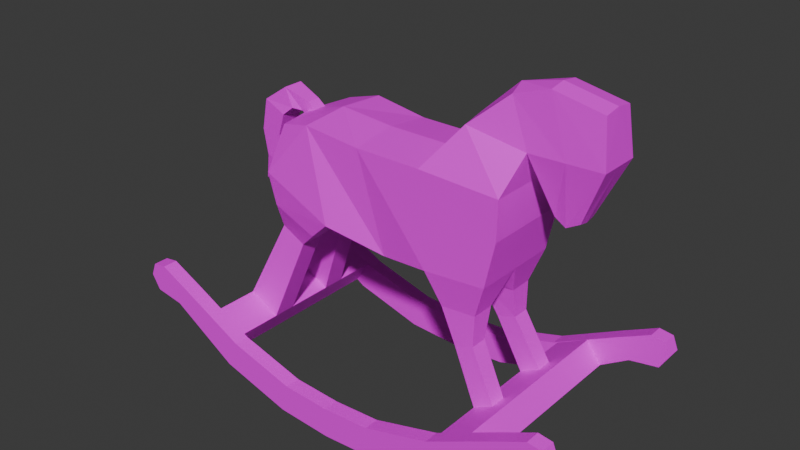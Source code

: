 # Source: WoodenHorse01.blend  (saved by Blender 4.3.32; exported with 4.5.12 LTS)
import bpy
from mathutils import Matrix  # noqa: F401  (used for matrix-valued properties, if any)

bpy.ops.wm.read_factory_settings(use_empty=True)
scene = bpy.context.scene
scene.name = 'Scene'

# ---- collections
col_collection = bpy.data.collections.new('Collection'); scene.collection.children.link(col_collection)

# ---- images (referenced by path relative to the original .blend; pixels are not part of the script)
import os
ASSET_DIR = os.environ.get("B2B_ASSET_DIR", "")  # directory of the original .blend (textures are referenced by path, not embedded)
HERE = os.path.dirname(os.path.abspath(__file__))  # packed textures are extracted next to this script under _unpacked/

def load_image(name, relpath, width, height, colorspace="sRGB"):
    """Load a texture the original file referenced (path relative to the .blend, or extracted next to this script)."""
    p = next((c for c in (os.path.join(HERE, relpath), os.path.join(ASSET_DIR, relpath)) if relpath and os.path.exists(c)), "")
    if p:
        img = bpy.data.images.load(p, check_existing=True)
        img.name = name
    else:  # same state as the original file: an image datablock whose file is absent (Cycles renders it pink)
        img = bpy.data.images.new(name, width, height)
        img.source = "FILE"
        img.filepath = "//" + (relpath or name)
    img.colorspace_settings.name = colorspace
    return img
img_woodenhorse01_a_jpg = load_image('WoodenHorse01_a.jpg', 'WoodenHorse01_a.jpg', 1024, 1024, 'sRGB')

# ---- materials (node trees are filled in below, after node groups)
mat_material = bpy.data.materials.new('Material')
mat_material.alpha_threshold = 0.0
mat_material.roughness = 0.5
mat_material.line_color = (0.0, 0.0, 0.0, 1.0)

# ---- material node trees
mat_material.use_nodes = True; mat_material.node_tree.nodes.clear()
_N = mat_material.node_tree.nodes; _L = mat_material.node_tree.links
n0 = _N.new('ShaderNodeOutputMaterial'); n0.name = 'Material Output'; n0.location = (300, 300)
n1 = _N.new('ShaderNodeBsdfPrincipled'); n1.name = 'Principled BSDF'; n1.location = (10, 300)
n1.inputs[3].default_value = 1.45
n2 = _N.new('ShaderNodeTexImage'); n2.name = 'Image Texture'; n2.location = (-280, 280)
n2.image = img_woodenhorse01_a_jpg
n2.interpolation = 'Closest'
_L.new(n1.outputs[0], n0.inputs[0])
_L.new(n2.outputs[0], n1.inputs[0])
n0.is_active_output = True

# ---- world
world_world = bpy.data.worlds.new('World'); scene.world = world_world
world_world.use_nodes = True; world_world.node_tree.nodes.clear()
_N = world_world.node_tree.nodes; _L = world_world.node_tree.links
n0 = _N.new('ShaderNodeOutputWorld'); n0.name = 'World Output'; n0.location = (300, 300)
n1 = _N.new('ShaderNodeBackground'); n1.name = 'Background'; n1.location = (10, 300)
n1.inputs[0].default_value = (0.05088, 0.05088, 0.05088, 1.0)
_L.new(n1.outputs[0], n0.inputs[0])
n0.is_active_output = True
world_world.color = (0.05088, 0.05088, 0.05088)
world_world.sun_shadow_jitter_overblur = 0.0

# ---- meshes
me_cube_002 = bpy.data.meshes.new('Cube.002')
me_cube_002.from_pydata([(-1.629, -0.5093, 0.7628), (-1.187, -0.4189, 1.67), (-1.629, -0.2557, 0.7628), (-1.187, -0.1694, 1.67), (-1.289, -0.5093, 0.5891), (-0.9238, -0.4189, 1.536), (-1.289, -0.2557, 0.5891), (-0.9238, -0.1694, 1.536), (-1.22, -0.5673, 2.305), (-1.3, 0.0, 2.305), (-0.4457, -0.5823, 1.964), (-0.4457, 0.0, 1.87), (-1.056, -0.472, 2.829), (-1.136, 0.0, 2.829), (-0.7109, -0.5209, 2.917), (-0.7109, 0.0, 2.955), (-0.6847, -0.08469, 1.75), (-0.6847, -0.5278, 1.75), (-1.166, -0.5278, 1.951), (-1.166, -0.08469, 1.951), (0.1579, -0.4233, 1.782), (0.1579, 0.0, 1.699), (-0.1074, -0.4919, 2.842), (-0.1074, 0.0, 2.906), (0.6949, -0.4919, 1.848), (0.6949, 0.0, 1.765), (0.612, -0.4919, 2.84), (0.612, 0.0, 2.904), (1.362, -0.4919, 1.904), (1.362, 0.0, 1.904), (1.469, -0.4919, 2.395), (1.469, 0.0, 2.395), (1.351, -0.1747, 3.626), (1.322, 0.0, 3.685), (1.551, -0.2161, 3.159), (1.551, 0.0, 3.159), (0.9179, 0.0, 3.308), (1.476, 0.0, 2.807), (1.476, -0.4919, 2.807), (0.9473, -0.268, 3.277), (2.245, -0.179, 3.655), (2.245, 0.0, 3.682), (2.301, -0.2161, 3.183), (2.301, 0.0, 3.183), (1.726, 0.0, 3.781), (1.926, 0.0, 3.171), (1.926, -0.2161, 3.171), (1.726, -0.179, 3.754), (1.789, -0.09752, 2.599), (1.77, 0.0, 2.579), (2.047, -0.09944, 2.608), (2.047, 0.0, 2.588), (1.909, 0.0, 2.533), (1.909, -0.1069, 2.533), (1.024, -0.4342, 1.147), (1.024, -0.2499, 1.147), (1.226, -0.4342, 1.213), (1.226, -0.2499, 1.213), (1.232, -0.429, 1.54), (1.232, -0.1773, 1.54), (0.8557, -0.1773, 1.508), (0.8557, -0.429, 1.508), (1.289, -0.4723, 0.5891), (1.289, -0.2979, 0.5891), (1.499, -0.4723, 0.6973), (1.499, -0.2979, 0.6973), (-1.199, -0.07189, 2.81), (-1.199, 0.07189, 2.81), (-1.112, 0.07189, 2.924), (-0.9977, -0.07189, 2.836), (-1.085, 0.07189, 2.723), (-1.392, 0.1089, 3.024), (-1.416, -0.1311, 2.731), (-1.652, -0.1311, 2.844), (-1.737, -0.1141, 2.496), (-1.737, 0.1141, 2.496), (-1.518, 0.09439, 2.186), (-1.518, -0.09439, 2.186), (-1.707, 0.09439, 2.198), (-1.802, 0.03408, 1.891), (-1.629, 0.5093, 0.7628), (-1.187, 0.4189, 1.67), (-1.629, 0.2557, 0.7628), (-1.187, 0.1694, 1.67), (-1.289, 0.5093, 0.5891), (-0.9238, 0.4189, 1.536), (-1.289, 0.2557, 0.5891), (-0.9238, 0.1694, 1.536), (-1.22, 0.5673, 2.305), (-0.4457, 0.5823, 1.964), (-1.056, 0.472, 2.829), (-0.7109, 0.5209, 2.917), (-0.6847, 0.08469, 1.75), (-0.6847, 0.5278, 1.75), (-1.166, 0.5278, 1.951), (-1.166, 0.08469, 1.951), (0.1579, 0.4233, 1.782), (-0.1074, 0.4919, 2.842), (0.6949, 0.4919, 1.848), (0.612, 0.4919, 2.84), (1.362, 0.4919, 1.904), (1.469, 0.4919, 2.395), (1.351, 0.1747, 3.626), (1.551, 0.2161, 3.159), (1.476, 0.4919, 2.807), (0.9473, 0.268, 3.277), (2.245, 0.179, 3.655), (2.301, 0.2161, 3.183), (1.926, 0.2161, 3.171), (1.726, 0.179, 3.754), (1.789, 0.09752, 2.599), (2.047, 0.09944, 2.608), (1.909, 0.1069, 2.533), (1.024, 0.4342, 1.147), (1.024, 0.2499, 1.147), (1.226, 0.4342, 1.213), (1.226, 0.2499, 1.213), (1.232, 0.429, 1.54), (1.232, 0.1773, 1.54), (0.8557, 0.1773, 1.508), (0.8557, 0.429, 1.508), (1.289, 0.4723, 0.5891), (1.289, 0.2979, 0.5891), (1.499, 0.4723, 0.6973), (1.499, 0.2979, 0.6973), (-1.112, -0.07189, 2.924), (-0.9977, 0.07189, 2.836), (-1.085, -0.07189, 2.723), (-1.307, -0.1089, 2.823), (-1.307, 0.1089, 2.823), (-1.392, -0.1089, 3.024), (-1.416, 0.1311, 2.731), (-1.652, 0.1311, 2.844), (-1.51, -0.1141, 2.481), (-1.51, 0.1141, 2.481), (-1.707, -0.09439, 2.198), (-1.802, -0.03408, 1.891), (-0.5973, -1.133, 0.04734), (-0.5226, -1.133, 0.3648), (-0.5973, -0.9699, 0.04734), (-0.5226, -0.9699, 0.3648), (-1.24, -0.9699, 0.567), (-1.369, -0.9699, 0.2674), (-1.24, -1.133, 0.567), (-1.369, -1.133, 0.2674), (0.0, -0.9699, 0.01019), (0.0, -0.9699, 0.3363), (0.0, -1.133, 0.01019), (0.0, -1.133, 0.3363), (-1.923, -0.9699, 0.9113), (-2.098, -0.9699, 0.7221), (-1.923, -1.133, 0.9113), (-2.098, -1.133, 0.7221), (-2.299, -0.9699, 1.094), (-2.415, -0.9699, 0.774), (-2.299, -1.133, 1.094), (-2.415, -1.133, 0.774), (-2.451, -0.9699, 1.073), (-2.508, -0.9699, 0.9295), (-2.451, -1.133, 1.073), (-2.508, -1.133, 0.9295), (-1.791, -0.9699, 0.5302), (-1.629, -0.9699, 0.7628), (-1.791, 0.0, 0.5302), (-1.629, 0.0, 0.7628), (-1.457, -0.9699, 0.3251), (-1.289, -0.9699, 0.5891), (-1.457, 0.0, 0.3251), (-1.289, 0.0, 0.5891), (0.5973, -1.133, 0.04734), (0.5226, -1.133, 0.3648), (0.5973, -0.9699, 0.04734), (0.5226, -0.9699, 0.3648), (1.24, -0.9699, 0.567), (1.369, -0.9699, 0.2674), (1.24, -1.133, 0.567), (1.369, -1.133, 0.2674), (1.923, -0.9699, 0.9113), (2.098, -0.9699, 0.7221), (1.923, -1.133, 0.9113), (2.098, -1.133, 0.7221), (2.299, -0.9699, 1.094), (2.415, -0.9699, 0.774), (2.299, -1.133, 1.094), (2.415, -1.133, 0.774), (2.451, -0.9699, 1.073), (2.508, -0.9699, 0.9295), (2.451, -1.133, 1.073), (2.508, -1.133, 0.9295), (1.791, -0.9699, 0.5302), (1.629, -0.9699, 0.7628), (1.791, 0.0, 0.5302), (1.629, 0.0, 0.7628), (1.457, -0.9699, 0.3251), (1.289, -0.9699, 0.5891), (1.457, 0.0, 0.3251), (1.289, 0.0, 0.5891), (-0.5973, 1.133, 0.04734), (-0.5226, 1.133, 0.3648), (-0.5973, 0.9699, 0.04734), (-0.5226, 0.9699, 0.3648), (-1.24, 0.9699, 0.567), (-1.369, 0.9699, 0.2674), (-1.24, 1.133, 0.567), (-1.369, 1.133, 0.2674), (0.0, 0.9699, 0.01019), (0.0, 0.9699, 0.3363), (0.0, 1.133, 0.01019), (0.0, 1.133, 0.3363), (-1.923, 0.9699, 0.9113), (-2.098, 0.9699, 0.7221), (-1.923, 1.133, 0.9113), (-2.098, 1.133, 0.7221), (-2.299, 0.9699, 1.094), (-2.415, 0.9699, 0.774), (-2.299, 1.133, 1.094), (-2.415, 1.133, 0.774), (-2.451, 0.9699, 1.073), (-2.508, 0.9699, 0.9295), (-2.451, 1.133, 1.073), (-2.508, 1.133, 0.9295), (-1.791, 0.9699, 0.5302), (-1.629, 0.9699, 0.7628), (-1.457, 0.9699, 0.3251), (-1.289, 0.9699, 0.5891), (0.5973, 1.133, 0.04734), (0.5226, 1.133, 0.3648), (0.5973, 0.9699, 0.04734), (0.5226, 0.9699, 0.3648), (1.24, 0.9699, 0.567), (1.369, 0.9699, 0.2674), (1.24, 1.133, 0.567), (1.369, 1.133, 0.2674), (1.923, 0.9699, 0.9113), (2.098, 0.9699, 0.7221), (1.923, 1.133, 0.9113), (2.098, 1.133, 0.7221), (2.299, 0.9699, 1.094), (2.415, 0.9699, 0.774), (2.299, 1.133, 1.094), (2.415, 1.133, 0.774), (2.451, 0.9699, 1.073), (2.508, 0.9699, 0.9295), (2.451, 1.133, 1.073), (2.508, 1.133, 0.9295), (1.791, 0.9699, 0.5302), (1.629, 0.9699, 0.7628), (1.457, 0.9699, 0.3251), (1.289, 0.9699, 0.5891)], [], [(0, 1, 3, 2), (2, 3, 7, 6), (6, 7, 5, 4), (4, 5, 1, 0), (2, 6, 4, 0), (17, 16, 11, 10), (8, 10, 14, 12), (19, 18, 8, 9), (18, 17, 10, 8), (16, 19, 9, 11), (15, 13, 12, 14), (11, 9, 13, 15), (14, 10, 20, 22), (9, 8, 12, 13), (7, 3, 19, 16), (1, 5, 17, 18), (3, 1, 18, 19), (5, 7, 16, 17), (21, 23, 27, 25), (15, 14, 22, 23), (11, 15, 23, 21), (10, 11, 21, 20), (26, 24, 28, 30), (23, 22, 26, 27), (22, 20, 24, 26), (20, 21, 25, 24), (28, 29, 31, 30), (59, 58, 56, 57), (25, 27, 31, 29), (37, 36, 33, 35), (45, 44, 41, 43), (39, 38, 34, 32), (38, 37, 35, 34), (36, 39, 32, 33), (27, 26, 39, 36), (30, 31, 37, 38), (26, 30, 38, 39), (31, 27, 36, 37), (41, 40, 42, 43), (34, 35, 49, 48), (47, 46, 42, 40), (44, 47, 40, 41), (33, 32, 47, 44), (32, 34, 46, 47), (45, 43, 51, 52), (35, 33, 44, 45), (53, 52, 51, 50), (48, 49, 52, 53), (35, 45, 52, 49), (43, 42, 50, 51), (42, 46, 53, 50), (46, 34, 48, 53), (55, 57, 65, 63), (61, 60, 55, 54), (60, 59, 57, 55), (58, 61, 54, 56), (28, 24, 61, 58), (25, 29, 59, 60), (24, 25, 60, 61), (29, 28, 58, 59), (57, 56, 64, 65), (56, 54, 62, 64), (54, 55, 63, 62), (68, 67, 129, 71), (67, 68, 126, 70), (127, 69, 125, 66), (67, 70, 127, 66), (126, 68, 125, 69), (130, 71, 132, 73), (66, 125, 130, 128), (125, 68, 71, 130), (67, 66, 128, 129), (132, 131, 134, 75), (129, 128, 72, 131), (71, 129, 131, 132), (128, 130, 73, 72), (74, 75, 78, 135), (72, 73, 74, 133), (73, 132, 75, 74), (131, 72, 133, 134), (135, 78, 79, 136), (134, 133, 77, 76), (75, 134, 76, 78), (133, 74, 135, 77), (76, 77, 136, 79), (78, 76, 79), (77, 135, 136), (80, 82, 83, 81), (82, 86, 87, 83), (86, 84, 85, 87), (84, 80, 81, 85), (82, 80, 84, 86), (93, 89, 11, 92), (88, 90, 91, 89), (95, 9, 88, 94), (94, 88, 89, 93), (92, 11, 9, 95), (15, 91, 90, 13), (91, 97, 96, 89), (9, 13, 90, 88), (87, 92, 95, 83), (81, 94, 93, 85), (83, 95, 94, 81), (85, 93, 92, 87), (15, 23, 97, 91), (89, 96, 21, 11), (99, 101, 100, 98), (23, 27, 99, 97), (97, 99, 98, 96), (96, 98, 25, 21), (100, 101, 31, 29), (118, 116, 115, 117), (105, 102, 103, 104), (104, 103, 35, 37), (36, 33, 102, 105), (27, 36, 105, 99), (101, 104, 37, 31), (99, 105, 104, 101), (41, 43, 107, 106), (103, 110, 49, 35), (109, 106, 107, 108), (44, 41, 106, 109), (33, 44, 109, 102), (102, 109, 108, 103), (112, 111, 51, 52), (110, 112, 52, 49), (43, 51, 111, 107), (107, 111, 112, 108), (108, 112, 110, 103), (114, 122, 124, 116), (120, 113, 114, 119), (119, 114, 116, 118), (117, 115, 113, 120), (100, 117, 120, 98), (25, 119, 118, 29), (98, 120, 119, 25), (29, 118, 117, 100), (116, 124, 123, 115), (115, 123, 121, 113), (113, 121, 122, 114), (140, 139, 142, 141), (142, 144, 152, 150), (139, 137, 144, 142), (147, 148, 138, 137), (149, 150, 154, 153), (146, 140, 138, 148), (137, 138, 143, 144), (139, 145, 147, 137), (138, 140, 141, 143), (139, 140, 146, 145), (144, 143, 151, 152), (143, 141, 149, 151), (141, 142, 150, 149), (155, 153, 157, 159), (151, 149, 153, 155), (152, 151, 155, 156), (150, 152, 156, 154), (160, 159, 157, 158), (156, 155, 159, 160), (154, 156, 160, 158), (153, 154, 158, 157), (161, 162, 164, 163), (167, 168, 166, 165), (163, 167, 165, 161), (168, 164, 162, 166), (172, 173, 174, 171), (174, 178, 180, 176), (171, 174, 176, 169), (147, 169, 170, 148), (177, 181, 182, 178), (146, 148, 170, 172), (169, 176, 175, 170), (171, 169, 147, 145), (170, 175, 173, 172), (171, 145, 146, 172), (176, 180, 179, 175), (175, 179, 177, 173), (173, 177, 178, 174), (183, 187, 185, 181), (179, 183, 181, 177), (180, 184, 183, 179), (178, 182, 184, 180), (188, 186, 185, 187), (184, 188, 187, 183), (182, 186, 188, 184), (181, 185, 186, 182), (189, 191, 192, 190), (195, 193, 194, 196), (191, 189, 193, 195), (196, 194, 190, 192), (200, 201, 202, 199), (202, 210, 212, 204), (199, 202, 204, 197), (207, 197, 198, 208), (209, 213, 214, 210), (206, 208, 198, 200), (197, 204, 203, 198), (199, 197, 207, 205), (198, 203, 201, 200), (199, 205, 206, 200), (204, 212, 211, 203), (203, 211, 209, 201), (201, 209, 210, 202), (215, 219, 217, 213), (211, 215, 213, 209), (212, 216, 215, 211), (210, 214, 216, 212), (220, 218, 217, 219), (216, 220, 219, 215), (214, 218, 220, 216), (213, 217, 218, 214), (221, 163, 164, 222), (167, 223, 224, 168), (163, 221, 223, 167), (168, 224, 222, 164), (228, 227, 230, 229), (230, 232, 236, 234), (227, 225, 232, 230), (207, 208, 226, 225), (233, 234, 238, 237), (206, 228, 226, 208), (225, 226, 231, 232), (227, 205, 207, 225), (226, 228, 229, 231), (227, 228, 206, 205), (232, 231, 235, 236), (231, 229, 233, 235), (229, 230, 234, 233), (239, 237, 241, 243), (235, 233, 237, 239), (236, 235, 239, 240), (234, 236, 240, 238), (244, 243, 241, 242), (240, 239, 243, 244), (238, 240, 244, 242), (237, 238, 242, 241), (245, 246, 192, 191), (195, 196, 248, 247), (191, 195, 247, 245), (196, 192, 246, 248)])
_uv = me_cube_002.uv_layers.new(name='UVMap')
_uv.uv.foreach_set('vector', [0.1953, 0.2188, 0.2578, 0.4688, 0.3125, 0.4479, 0.2422, 0.1979, 0.7188, 0.2083, 0.6797, 0.4062, 0.7344, 0.4167, 0.7734, 0.2188, 0.375, 0.5, 0.625, 0.5, 0.625, 0.75, 0.375, 0.75, 0.2344, 0.1771, 0.3203, 0.4271, 0.2734, 0.4688, 0.1875, 0.1979, 0.125, 0.5, 0.375, 0.5, 0.375, 0.75, 0.125, 0.75, 0.7109, 0.75, 0.7109, 0.6458, 0.6641, 0.625, 0.6641, 0.7708, 0.2422, 0.625, 0.4062, 0.5104, 0.3672, 0.8021, 0.2656, 0.7708, 0.3438, 0.5312, 0.25, 0.5521, 0.2656, 0.6562, 0.375, 0.625, 0.2656, 0.5312, 0.375, 0.4792, 0.4062, 0.5104, 0.2422, 0.625, 0.7344, 0.4896, 0.6562, 0.4583, 0.6172, 0.5, 0.7578, 0.5312, 0.3281, 0.75, 0.2344, 0.75, 0.25, 0.6146, 0.3281, 0.5938, 0.625, 0.5, 0.625, 0.25, 0.625, 0.25, 0.625, 0.5, 0.3672, 0.8021, 0.4062, 0.5104, 0.5312, 0.4792, 0.4766, 0.75, 0.375, 0.625, 0.2656, 0.6562, 0.3125, 0.7917, 0.4062, 0.7604, 0.7344, 0.4167, 0.6797, 0.4062, 0.6562, 0.4583, 0.7344, 0.4896, 0.2734, 0.4688, 0.3203, 0.4271, 0.375, 0.4792, 0.2656, 0.5312, 0.3281, 0.5208, 0.2734, 0.5417, 0.2656, 0.625, 0.3594, 0.6042, 0.7578, 0.7292, 0.7578, 0.6667, 0.7109, 0.6458, 0.7109, 0.75, 0.625, 0.5, 0.625, 0.5, 0.625, 0.5, 0.625, 0.5, 0.3281, 0.75, 0.3281, 0.5938, 0.4688, 0.6042, 0.4688, 0.75, 0.625, 0.5, 0.625, 0.5, 0.625, 0.5, 0.625, 0.5, 0.7734, 0.7188, 0.6562, 0.7188, 0.6562, 0.5625, 0.7344, 0.5625, 0.6172, 0.75, 0.6406, 0.4792, 0.7578, 0.5104, 0.7969, 0.6458, 0.4688, 0.6042, 0.4688, 0.75, 0.6172, 0.75, 0.6172, 0.6042, 0.4766, 0.75, 0.5312, 0.4792, 0.6406, 0.4792, 0.6172, 0.75, 0.7344, 0.5625, 0.6562, 0.5625, 0.6562, 0.4375, 0.75, 0.4375, 0.75, 0.5417, 0.6406, 0.5, 0.6172, 0.6562, 0.7188, 0.6875, 0.6797, 0.375, 0.7266, 0.3854, 0.7422, 0.2812, 0.7109, 0.2812, 0.625, 0.5, 0.625, 0.5, 0.625, 0.5, 0.625, 0.5, 0.625, 0.5, 0.625, 0.5, 0.625, 0.5, 0.625, 0.5, 0.625, 0.5, 0.625, 0.5, 0.625, 0.5, 0.625, 0.5, 0.6797, 0.875, 0.7969, 0.75, 0.8203, 0.8438, 0.7812, 0.9792, 0.7422, 0.5521, 0.6406, 0.5104, 0.6172, 0.625, 0.6641, 0.6458, 0.625, 0.7708, 0.6641, 0.7188, 0.7109, 0.7917, 0.6719, 0.8438, 0.625, 0.6667, 0.6172, 0.75, 0.6953, 0.7708, 0.7188, 0.6667, 0.7188, 0.6875, 0.6172, 0.6562, 0.6406, 0.5104, 0.7422, 0.5521, 0.6172, 0.75, 0.7969, 0.6458, 0.7969, 0.75, 0.6797, 0.875, 0.625, 0.5, 0.625, 0.5, 0.625, 0.5, 0.625, 0.5, 0.7031, 0.6562, 0.6719, 0.6562, 0.6641, 0.5521, 0.7031, 0.5521, 0.6719, 0.6354, 0.7109, 0.6354, 0.7109, 0.4792, 0.6953, 0.4896, 0.8828, 1.0, 0.8828, 0.8438, 0.9609, 0.8438, 0.9531, 0.9688, 0.7266, 0.9167, 0.7656, 0.8542, 0.8281, 0.9271, 0.7891, 0.9896, 0.6719, 0.8438, 0.7109, 0.7917, 0.7656, 0.8542, 0.7266, 0.9167, 0.7812, 0.9792, 0.8203, 0.8438, 0.8828, 0.8438, 0.8828, 1.0, 0.625, 0.5, 0.625, 0.5, 0.625, 0.5, 0.625, 0.5, 0.625, 0.5, 0.625, 0.5, 0.625, 0.5, 0.625, 0.5, 0.7344, 0.5625, 0.6875, 0.5938, 0.7109, 0.6771, 0.7578, 0.6562, 0.7109, 0.4896, 0.6641, 0.5, 0.6875, 0.5938, 0.7344, 0.5625, 0.625, 0.5, 0.625, 0.5, 0.625, 0.5, 0.625, 0.5, 0.7031, 0.5521, 0.6641, 0.5521, 0.6797, 0.4271, 0.7031, 0.4167, 0.9609, 0.8438, 0.8828, 0.8438, 0.8828, 0.6667, 0.9062, 0.6771, 0.8828, 0.8438, 0.8203, 0.8438, 0.8594, 0.6771, 0.8828, 0.6667, 0.2656, 0.4479, 0.3125, 0.4062, 0.2656, 0.2292, 0.2109, 0.2708, 0.6562, 0.4375, 0.7188, 0.4688, 0.7422, 0.3438, 0.6875, 0.3229, 0.3125, 0.5625, 0.375, 0.4792, 0.3125, 0.4062, 0.2656, 0.4479, 0.7266, 0.4271, 0.6641, 0.4271, 0.6953, 0.3333, 0.7266, 0.3438, 0.7578, 0.5104, 0.6406, 0.4792, 0.6641, 0.4271, 0.7266, 0.4271, 0.3281, 0.6562, 0.4609, 0.5208, 0.375, 0.4792, 0.3125, 0.5625, 0.6094, 0.5312, 0.7344, 0.5729, 0.7188, 0.4688, 0.6562, 0.4375, 0.6406, 0.5, 0.75, 0.5417, 0.7266, 0.3854, 0.6797, 0.375, 0.7109, 0.2812, 0.7422, 0.2812, 0.7891, 0.1458, 0.75, 0.1354, 0.7266, 0.3438, 0.6953, 0.3333, 0.75, 0.125, 0.7891, 0.1562, 0.6875, 0.3229, 0.7422, 0.3438, 0.7812, 0.1562, 0.7422, 0.1354, 0.625, 0.25, 0.375, 0.25, 0.375, 0.25, 0.625, 0.25, 0.375, 0.25, 0.625, 0.25, 0.625, 0.5, 0.375, 0.5, 0.375, 0.75, 0.625, 0.75, 0.625, 1.0, 0.375, 1.0, 0.125, 0.5, 0.375, 0.5, 0.375, 0.75, 0.125, 0.75, 0.625, 0.5, 0.875, 0.5, 0.875, 0.75, 0.625, 0.75, 0.875, 0.75, 0.875, 0.5, 0.875, 0.5, 0.875, 0.75, 0.375, 1.0, 0.625, 1.0, 0.625, 1.0, 0.375, 1.0, 0.875, 0.75, 0.875, 0.5, 0.875, 0.5, 0.875, 0.75, 0.125, 0.5, 0.125, 0.75, 0.125, 0.75, 0.125, 0.5, 0.625, 0.25, 0.375, 0.25, 0.375, 0.25, 0.625, 0.25, 0.125, 0.5, 0.125, 0.75, 0.125, 0.75, 0.125, 0.5, 0.625, 0.25, 0.375, 0.25, 0.375, 0.25, 0.625, 0.25, 0.375, 1.0, 0.625, 1.0, 0.625, 1.0, 0.375, 1.0, 0.875, 0.75, 0.875, 0.5, 0.875, 0.5, 0.875, 0.75, 0.375, 1.0, 0.625, 1.0, 0.625, 1.0, 0.375, 1.0, 0.875, 0.75, 0.875, 0.5, 0.875, 0.5, 0.875, 0.75, 0.125, 0.5, 0.125, 0.75, 0.125, 0.75, 0.125, 0.5, 0.875, 0.75, 0.875, 0.5, 0.875, 0.5, 0.875, 0.75, 0.125, 0.5, 0.125, 0.75, 0.125, 0.75, 0.125, 0.5, 0.625, 0.25, 0.375, 0.25, 0.375, 0.25, 0.625, 0.25, 0.375, 1.0, 0.625, 1.0, 0.625, 1.0, 0.375, 1.0, 0.125, 0.5, 0.125, 0.75, 0.125, 0.75, 0.125, 0.5, 0.625, 0.25, 0.375, 0.25, 0.625, 0.25, 0.375, 1.0, 0.625, 1.0, 0.375, 1.0, 0.1953, 0.2188, 0.2422, 0.1979, 0.3125, 0.4479, 0.2578, 0.4688, 0.7188, 0.2083, 0.7734, 0.2188, 0.7344, 0.4167, 0.6797, 0.4062, 0.375, 0.5, 0.375, 0.75, 0.625, 0.75, 0.625, 0.5, 0.2344, 0.1771, 0.1875, 0.1979, 0.2734, 0.4688, 0.3203, 0.4271, 0.125, 0.5, 0.125, 0.75, 0.375, 0.75, 0.375, 0.5, 0.7109, 0.5, 0.6641, 0.4792, 0.6641, 0.625, 0.7109, 0.6042, 0.2422, 0.625, 0.2656, 0.7708, 0.3672, 0.8021, 0.4062, 0.5104, 0.3438, 0.5312, 0.375, 0.625, 0.2656, 0.6562, 0.25, 0.5521, 0.2656, 0.5312, 0.2422, 0.625, 0.4062, 0.5104, 0.375, 0.4792, 0.7344, 0.4896, 0.7578, 0.5312, 0.6172, 0.5, 0.6562, 0.4583, 0.3281, 0.75, 0.3281, 0.5938, 0.25, 0.6146, 0.2344, 0.75, 0.3672, 0.8021, 0.4766, 0.75, 0.5312, 0.4792, 0.4062, 0.5104, 0.375, 0.625, 0.4062, 0.7604, 0.3125, 0.7917, 0.2656, 0.6562, 0.7344, 0.4167, 0.7344, 0.4896, 0.6562, 0.4583, 0.6797, 0.4062, 0.2734, 0.4688, 0.2656, 0.5312, 0.375, 0.4792, 0.3203, 0.4271, 0.3281, 0.5208, 0.3594, 0.6042, 0.2656, 0.625, 0.2734, 0.5417, 0.7578, 0.5208, 0.7109, 0.5, 0.7109, 0.6042, 0.7578, 0.5833, 0.3281, 0.75, 0.4688, 0.75, 0.4688, 0.6042, 0.3281, 0.5938, 0.7734, 0.7188, 0.7344, 0.5625, 0.6562, 0.5625, 0.6562, 0.7188, 0.6172, 0.75, 0.7969, 0.6458, 0.7578, 0.5104, 0.6406, 0.4792, 0.4688, 0.6042, 0.6172, 0.6042, 0.6172, 0.75, 0.4688, 0.75, 0.4766, 0.75, 0.6172, 0.75, 0.6406, 0.4792, 0.5312, 0.4792, 0.7344, 0.5625, 0.75, 0.4375, 0.6562, 0.4375, 0.6562, 0.5625, 0.75, 0.5417, 0.7188, 0.6875, 0.6172, 0.6562, 0.6406, 0.5, 0.6797, 0.375, 0.7109, 0.2812, 0.7422, 0.2812, 0.7266, 0.3854, 0.6797, 0.875, 0.7812, 0.9792, 0.8203, 0.8438, 0.7969, 0.75, 0.7422, 0.5521, 0.6641, 0.6458, 0.6172, 0.625, 0.6406, 0.5104, 0.625, 0.7708, 0.6719, 0.8438, 0.7109, 0.7917, 0.6641, 0.7188, 0.625, 0.6667, 0.7188, 0.6667, 0.6953, 0.7708, 0.6172, 0.75, 0.7188, 0.6875, 0.7422, 0.5521, 0.6406, 0.5104, 0.6172, 0.6562, 0.6172, 0.75, 0.6797, 0.875, 0.7969, 0.75, 0.7969, 0.6458, 0.7031, 0.6562, 0.7031, 0.5521, 0.6641, 0.5521, 0.6719, 0.6562, 0.6719, 0.6354, 0.6953, 0.4896, 0.7109, 0.4792, 0.7109, 0.6354, 0.8828, 1.0, 0.9531, 0.9688, 0.9609, 0.8438, 0.8828, 0.8438, 0.7266, 0.9167, 0.7891, 0.9896, 0.8281, 0.9271, 0.7656, 0.8542, 0.6719, 0.8438, 0.7266, 0.9167, 0.7656, 0.8542, 0.7109, 0.7917, 0.7812, 0.9792, 0.8828, 1.0, 0.8828, 0.8438, 0.8203, 0.8438, 0.7344, 0.5625, 0.7578, 0.6562, 0.7109, 0.6771, 0.6875, 0.5938, 0.7109, 0.4896, 0.7344, 0.5625, 0.6875, 0.5938, 0.6641, 0.5, 0.7031, 0.5521, 0.7031, 0.4167, 0.6797, 0.4271, 0.6641, 0.5521, 0.9609, 0.8438, 0.9062, 0.6771, 0.8828, 0.6667, 0.8828, 0.8438, 0.8828, 0.8438, 0.8828, 0.6667, 0.8594, 0.6771, 0.8203, 0.8438, 0.2656, 0.4479, 0.2109, 0.2708, 0.2656, 0.2292, 0.3125, 0.4062, 0.6562, 0.4375, 0.6875, 0.3229, 0.7422, 0.3438, 0.7188, 0.4688, 0.3125, 0.5625, 0.2656, 0.4479, 0.3125, 0.4062, 0.375, 0.4792, 0.7266, 0.4271, 0.7266, 0.3438, 0.6953, 0.3333, 0.6641, 0.4271, 0.7578, 0.5104, 0.7266, 0.4271, 0.6641, 0.4271, 0.6406, 0.4792, 0.3281, 0.6562, 0.3125, 0.5625, 0.375, 0.4792, 0.4609, 0.5208, 0.6094, 0.5312, 0.6562, 0.4375, 0.7188, 0.4688, 0.7344, 0.5729, 0.6406, 0.5, 0.6797, 0.375, 0.7266, 0.3854, 0.75, 0.5417, 0.7109, 0.2812, 0.75, 0.1354, 0.7891, 0.1458, 0.7422, 0.2812, 0.7266, 0.3438, 0.7891, 0.1562, 0.75, 0.125, 0.6953, 0.3333, 0.6875, 0.3229, 0.7422, 0.1354, 0.7812, 0.1562, 0.7422, 0.3438, 0.3516, 0.09375, 0.3516, 0.01042, 0.2188, 0.07292, 0.2344, 0.1354, 0.3594, 0.08333, 0.3594, 0.0, 0.6562, 0.0, 0.6562, 0.08333, 0.6562, 0.08333, 0.6562, 0.0, 0.3594, 0.0, 0.3594, 0.08333, 0.5469, 0.0, 0.5469, 0.08333, 0.3516, 0.09375, 0.3516, 0.01042, 0.1016, 0.2292, 0.07812, 0.1875, 0.03125, 0.1875, 0.04688, 0.2708, 0.5156, 0.08333, 0.6719, 0.08333, 0.6719, 0.02083, 0.5156, 0.02083, 0.3516, 0.01042, 0.3516, 0.09375, 0.2344, 0.1354, 0.2188, 0.07292, 0.4375, 0.08333, 0.6562, 0.08333, 0.6562, 0.0, 0.4375, 0.0, 0.6719, 0.02083, 0.6719, 0.08333, 0.4531, 0.08333, 0.4531, 0.02083, 0.3516, 0.01042, 0.3516, 0.09375, 0.5469, 0.08333, 0.5469, 0.0, 0.2188, 0.07292, 0.2344, 0.1354, 0.1016, 0.2292, 0.07812, 0.1875, 0.4531, 0.02083, 0.4531, 0.08333, 0.7109, 0.08333, 0.7109, 0.02083, 0.2344, 0.1354, 0.2188, 0.07292, 0.07812, 0.1875, 0.1016, 0.2292, 0.4531, 0.02083, 0.4531, 0.08333, 0.4062, 0.08333, 0.4062, 0.02083, 0.7109, 0.02083, 0.7109, 0.08333, 0.4531, 0.08333, 0.4531, 0.02083, 0.07812, 0.1875, 0.1016, 0.2292, 0.04688, 0.2708, 0.03125, 0.1875, 0.6562, 0.08333, 0.6562, 0.0, 0.5312, 0.0, 0.5312, 0.08333, 0.3594, 0.02083, 0.3594, 0.08333, 0.4062, 0.08333, 0.4062, 0.02083, 0.03125, 0.1875, 0.04688, 0.2708, 0.02344, 0.2708, 0.01562, 0.2292, 0.5312, 0.0, 0.4688, 0.0, 0.4688, 0.08333, 0.5312, 0.08333, 0.04688, 0.2708, 0.03125, 0.1875, 0.01562, 0.2292, 0.02344, 0.2708, 0.4141, 0.0, 0.4141, 0.08333, 0.6484, 0.08333, 0.6484, 0.0, 0.6484, 0.0, 0.6484, 0.08333, 0.4141, 0.08333, 0.4141, 0.0, 0.6172, 0.08333, 0.6172, 0.0, 0.4297, 0.0, 0.4297, 0.08333, 0.6094, 0.0, 0.6094, 0.08333, 0.4375, 0.08333, 0.4375, 0.0, 0.3516, 0.09375, 0.2344, 0.1354, 0.2188, 0.07292, 0.3516, 0.01042, 0.3594, 0.08333, 0.6562, 0.08333, 0.6562, 0.0, 0.3594, 0.0, 0.6562, 0.08333, 0.3594, 0.08333, 0.3594, 0.0, 0.6562, 0.0, 0.5469, 0.0, 0.3516, 0.01042, 0.3516, 0.09375, 0.5469, 0.08333, 0.1016, 0.2292, 0.04688, 0.2708, 0.03125, 0.1875, 0.07812, 0.1875, 0.5156, 0.08333, 0.5156, 0.02083, 0.6719, 0.02083, 0.6719, 0.08333, 0.3516, 0.01042, 0.2188, 0.07292, 0.2344, 0.1354, 0.3516, 0.09375, 0.4375, 0.08333, 0.4375, 0.0, 0.6562, 0.0, 0.6562, 0.08333, 0.6719, 0.02083, 0.4531, 0.02083, 0.4531, 0.08333, 0.6719, 0.08333, 0.3516, 0.01042, 0.5469, 0.0, 0.5469, 0.08333, 0.3516, 0.09375, 0.2188, 0.07292, 0.07812, 0.1875, 0.1016, 0.2292, 0.2344, 0.1354, 0.4531, 0.02083, 0.7109, 0.02083, 0.7109, 0.08333, 0.4531, 0.08333, 0.2344, 0.1354, 0.1016, 0.2292, 0.07812, 0.1875, 0.2188, 0.07292, 0.4531, 0.02083, 0.4062, 0.02083, 0.4062, 0.08333, 0.4531, 0.08333, 0.7109, 0.02083, 0.4531, 0.02083, 0.4531, 0.08333, 0.7109, 0.08333, 0.07812, 0.1875, 0.03125, 0.1875, 0.04688, 0.2708, 0.1016, 0.2292, 0.6562, 0.08333, 0.5312, 0.08333, 0.5312, 0.0, 0.6562, 0.0, 0.3594, 0.02083, 0.4062, 0.02083, 0.4062, 0.08333, 0.3594, 0.08333, 0.03125, 0.1875, 0.01562, 0.2292, 0.02344, 0.2708, 0.04688, 0.2708, 0.5312, 0.0, 0.5312, 0.08333, 0.4688, 0.08333, 0.4688, 0.0, 0.04688, 0.2708, 0.02344, 0.2708, 0.01562, 0.2292, 0.03125, 0.1875, 0.4141, 0.0, 0.6484, 0.0, 0.6484, 0.08333, 0.4141, 0.08333, 0.6484, 0.0, 0.4141, 0.0, 0.4141, 0.08333, 0.6484, 0.08333, 0.6172, 0.08333, 0.4297, 0.08333, 0.4297, 0.0, 0.6172, 0.0, 0.6094, 0.0, 0.4375, 0.0, 0.4375, 0.08333, 0.6094, 0.08333, 0.3516, 0.09375, 0.2344, 0.1354, 0.2188, 0.07292, 0.3516, 0.01042, 0.3594, 0.08333, 0.6562, 0.08333, 0.6562, 0.0, 0.3594, 0.0, 0.6562, 0.08333, 0.3594, 0.08333, 0.3594, 0.0, 0.6562, 0.0, 0.5469, 0.0, 0.3516, 0.01042, 0.3516, 0.09375, 0.5469, 0.08333, 0.1016, 0.2292, 0.04688, 0.2708, 0.03125, 0.1875, 0.07812, 0.1875, 0.5156, 0.08333, 0.5156, 0.02083, 0.6719, 0.02083, 0.6719, 0.08333, 0.3516, 0.01042, 0.2188, 0.07292, 0.2344, 0.1354, 0.3516, 0.09375, 0.4375, 0.08333, 0.4375, 0.0, 0.6562, 0.0, 0.6562, 0.08333, 0.6719, 0.02083, 0.4531, 0.02083, 0.4531, 0.08333, 0.6719, 0.08333, 0.3516, 0.01042, 0.5469, 0.0, 0.5469, 0.08333, 0.3516, 0.09375, 0.2188, 0.07292, 0.07812, 0.1875, 0.1016, 0.2292, 0.2344, 0.1354, 0.4531, 0.02083, 0.7109, 0.02083, 0.7109, 0.08333, 0.4531, 0.08333, 0.2344, 0.1354, 0.1016, 0.2292, 0.07812, 0.1875, 0.2188, 0.07292, 0.4531, 0.02083, 0.4062, 0.02083, 0.4062, 0.08333, 0.4531, 0.08333, 0.7109, 0.02083, 0.4531, 0.02083, 0.4531, 0.08333, 0.7109, 0.08333, 0.07812, 0.1875, 0.03125, 0.1875, 0.04688, 0.2708, 0.1016, 0.2292, 0.6562, 0.08333, 0.5312, 0.08333, 0.5312, 0.0, 0.6562, 0.0, 0.3594, 0.02083, 0.4062, 0.02083, 0.4062, 0.08333, 0.3594, 0.08333, 0.03125, 0.1875, 0.01562, 0.2292, 0.02344, 0.2708, 0.04688, 0.2708, 0.5312, 0.0, 0.5312, 0.08333, 0.4688, 0.08333, 0.4688, 0.0, 0.04688, 0.2708, 0.02344, 0.2708, 0.01562, 0.2292, 0.03125, 0.1875, 0.4141, 0.0, 0.6484, 0.0, 0.6484, 0.08333, 0.4141, 0.08333, 0.6484, 0.0, 0.4141, 0.0, 0.4141, 0.08333, 0.6484, 0.08333, 0.6172, 0.08333, 0.4297, 0.08333, 0.4297, 0.0, 0.6172, 0.0, 0.6094, 0.0, 0.4375, 0.0, 0.4375, 0.08333, 0.6094, 0.08333, 0.3516, 0.09375, 0.3516, 0.01042, 0.2188, 0.07292, 0.2344, 0.1354, 0.3594, 0.08333, 0.3594, 0.0, 0.6562, 0.0, 0.6562, 0.08333, 0.6562, 0.08333, 0.6562, 0.0, 0.3594, 0.0, 0.3594, 0.08333, 0.5469, 0.0, 0.5469, 0.08333, 0.3516, 0.09375, 0.3516, 0.01042, 0.1016, 0.2292, 0.07812, 0.1875, 0.03125, 0.1875, 0.04688, 0.2708, 0.5156, 0.08333, 0.6719, 0.08333, 0.6719, 0.02083, 0.5156, 0.02083, 0.3516, 0.01042, 0.3516, 0.09375, 0.2344, 0.1354, 0.2188, 0.07292, 0.4375, 0.08333, 0.6562, 0.08333, 0.6562, 0.0, 0.4375, 0.0, 0.6719, 0.02083, 0.6719, 0.08333, 0.4531, 0.08333, 0.4531, 0.02083, 0.3516, 0.01042, 0.3516, 0.09375, 0.5469, 0.08333, 0.5469, 0.0, 0.2188, 0.07292, 0.2344, 0.1354, 0.1016, 0.2292, 0.07812, 0.1875, 0.4531, 0.02083, 0.4531, 0.08333, 0.7109, 0.08333, 0.7109, 0.02083, 0.2344, 0.1354, 0.2188, 0.07292, 0.07812, 0.1875, 0.1016, 0.2292, 0.4531, 0.02083, 0.4531, 0.08333, 0.4062, 0.08333, 0.4062, 0.02083, 0.7109, 0.02083, 0.7109, 0.08333, 0.4531, 0.08333, 0.4531, 0.02083, 0.07812, 0.1875, 0.1016, 0.2292, 0.04688, 0.2708, 0.03125, 0.1875, 0.6562, 0.08333, 0.6562, 0.0, 0.5312, 0.0, 0.5312, 0.08333, 0.3594, 0.02083, 0.3594, 0.08333, 0.4062, 0.08333, 0.4062, 0.02083, 0.03125, 0.1875, 0.04688, 0.2708, 0.02344, 0.2708, 0.01562, 0.2292, 0.5312, 0.0, 0.4688, 0.0, 0.4688, 0.08333, 0.5312, 0.08333, 0.04688, 0.2708, 0.03125, 0.1875, 0.01562, 0.2292, 0.02344, 0.2708, 0.4141, 0.0, 0.4141, 0.08333, 0.6484, 0.08333, 0.6484, 0.0, 0.6484, 0.0, 0.6484, 0.08333, 0.4141, 0.08333, 0.4141, 0.0, 0.6172, 0.08333, 0.6172, 0.0, 0.4297, 0.0, 0.4297, 0.08333, 0.6094, 0.0, 0.6094, 0.08333, 0.4375, 0.08333, 0.4375, 0.0])
me_cube_002.materials.append(mat_material)
me_cube_002.update()

# ---- objects
ob_woodenhorse01 = bpy.data.objects.new('WoodenHorse01', me_cube_002)

# ---- transforms, parenting, visibility, modifiers, constraints
ob_woodenhorse01.location = (0.0, 0.0, 0.0)

# ---- collection membership
col_collection.objects.link(ob_woodenhorse01)

# ---- scene / render settings (as saved in the file)
scene.frame_start = 1; scene.frame_end = 250; scene.frame_set(1)
scene.render.engine = 'BLENDER_EEVEE_NEXT'
bpy.context.view_layer.update()

# ---- added for rendering (the .blend has no active camera and no usable light): camera, sun
cam_auto = bpy.data.cameras.new('AutoCamera')
cam_auto.lens = 50.0
cam_auto.sensor_width = 36.0
cam_auto.clip_end = 1000.0
ob_auto_camera = bpy.data.objects.new('AutoCamera', cam_auto)
scene.collection.objects.link(ob_auto_camera)
ob_auto_camera.location = (6.17366, -7.4084, 6.83478)
ob_auto_camera.rotation_euler = (1.09748, -7.21219e-08, 0.694738)
scene.camera = ob_auto_camera
light_auto_sun = bpy.data.lights.new('AutoSun', 'SUN')
light_auto_sun.energy = 3.0
light_auto_sun.angle = 0.0523599
ob_auto_sun = bpy.data.objects.new('AutoSun', light_auto_sun)
scene.collection.objects.link(ob_auto_sun)
ob_auto_sun.rotation_euler = (0.872665, 0.174533, 0.523599)
bpy.context.view_layer.update()
